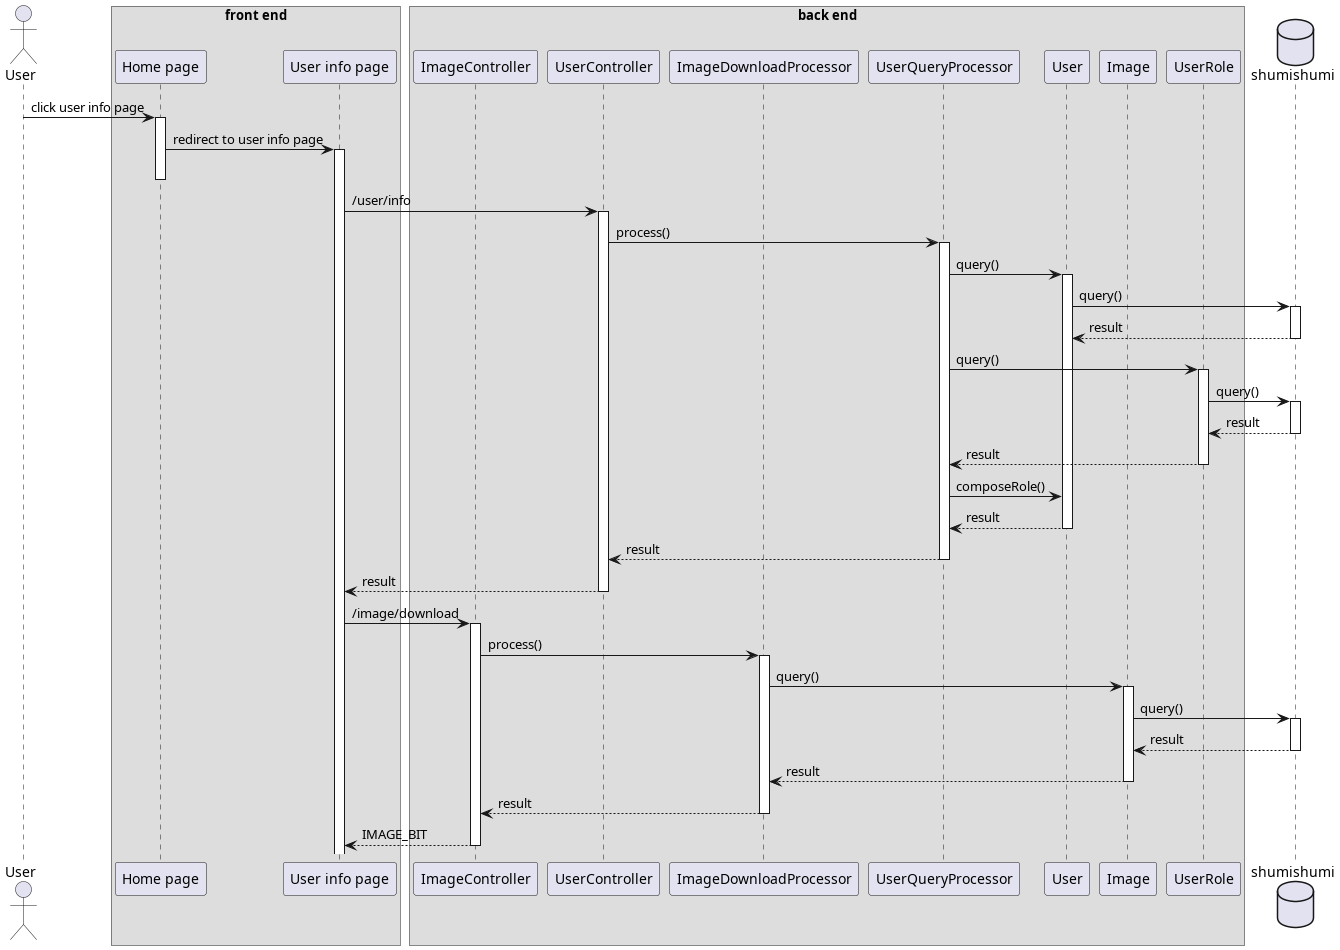

The diagram above was rendered by PlantUML. Its source (embedded in the PNG):
@startuml template
'autonumber 1.1.1

actor User as u

box "front end"
participant "Home page" as home
participant "User info page" as uinfo
end box

box "back end"
participant "ImageController" as ic
participant "UserController" as uc
participant "ImageDownloadProcessor" as downproc
participant "UserQueryProcessor" as queproc

participant "User" as um
participant "Image" as im
participant "UserRole" as urm
end box

database shumishumi as db

u -> home++ : click user info page
home -> uinfo ++-- : redirect to user info page

uinfo -> uc++ : /user/info
uc -> queproc++ : process()
queproc -> um++ : query()
um -> db++ : query()
return result
queproc -> urm++ : query()
urm -> db++ : query()
return result
return result
queproc -> um : composeRole()
return result

return result
return result

'autonumber inc b
uinfo -> ic++ : /image/download
ic -> downproc++ : process()
downproc -> im++ : query()
im -> db++ : query()
return result
return result
return result
return IMAGE_BIT
@enduml